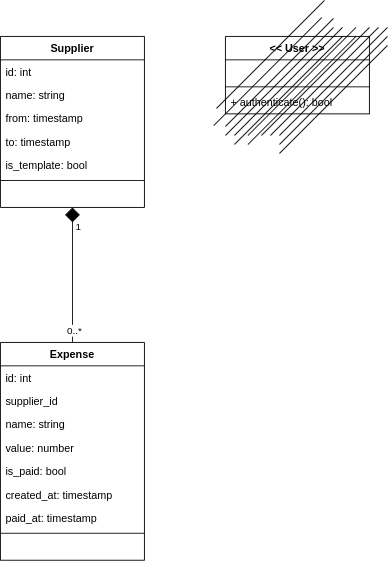

The diagram above was exported from draw.io. Its source (the exported page's mxGraphModel, read from the mxfile embedded in the PNG):
<mxGraphModel dx="2222" dy="2043" grid="0" gridSize="10" guides="1" tooltips="1" connect="1" arrows="1" fold="1" page="0" pageScale="1" pageWidth="850" pageHeight="1100" math="0" shadow="0">
  <root>
    <mxCell id="0" />
    <mxCell id="1" parent="0" />
    <mxCell id="bPluXsrbzvADp6OXuiQN-1" value="&lt;&lt; User &gt;&gt;" style="swimlane;fontStyle=1;align=center;verticalAlign=top;childLayout=stackLayout;horizontal=1;startSize=26;horizontalStack=0;resizeParent=1;resizeParentMax=0;resizeLast=0;collapsible=1;marginBottom=0;" parent="1" vertex="1">
      <mxGeometry x="-550" y="-1030" width="160" height="86" as="geometry" />
    </mxCell>
    <mxCell id="bPluXsrbzvADp6OXuiQN-3" value=" " style="text;strokeColor=none;fillColor=none;align=left;verticalAlign=top;spacingLeft=4;spacingRight=4;overflow=hidden;rotatable=0;points=[[0,0.5],[1,0.5]];portConstraint=eastwest;" parent="bPluXsrbzvADp6OXuiQN-1" vertex="1">
      <mxGeometry y="26" width="160" height="26" as="geometry" />
    </mxCell>
    <mxCell id="bPluXsrbzvADp6OXuiQN-6" value="" style="line;strokeWidth=1;fillColor=none;align=left;verticalAlign=middle;spacingTop=-1;spacingLeft=3;spacingRight=3;rotatable=0;labelPosition=right;points=[];portConstraint=eastwest;" parent="bPluXsrbzvADp6OXuiQN-1" vertex="1">
      <mxGeometry y="52" width="160" height="8" as="geometry" />
    </mxCell>
    <mxCell id="bPluXsrbzvADp6OXuiQN-7" value="+ authenticate(): bool" style="text;strokeColor=none;fillColor=none;align=left;verticalAlign=top;spacingLeft=4;spacingRight=4;overflow=hidden;rotatable=0;points=[[0,0.5],[1,0.5]];portConstraint=eastwest;" parent="bPluXsrbzvADp6OXuiQN-1" vertex="1">
      <mxGeometry y="60" width="160" height="26" as="geometry" />
    </mxCell>
    <mxCell id="bPluXsrbzvADp6OXuiQN-28" value="" style="endArrow=none;html=1;endSize=12;startArrow=diamond;startSize=14;startFill=1;edgeStyle=orthogonalEdgeStyle;endFill=0;rounded=0;" parent="1" source="bPluXsrbzvADp6OXuiQN-8" target="bPluXsrbzvADp6OXuiQN-18" edge="1">
      <mxGeometry relative="1" as="geometry">
        <mxPoint x="-520" y="-890" as="sourcePoint" />
        <mxPoint x="-469" y="-753" as="targetPoint" />
      </mxGeometry>
    </mxCell>
    <mxCell id="bPluXsrbzvADp6OXuiQN-29" value="1" style="edgeLabel;resizable=0;html=1;align=left;verticalAlign=top;" parent="bPluXsrbzvADp6OXuiQN-28" connectable="0" vertex="1">
      <mxGeometry x="-1" relative="1" as="geometry">
        <mxPoint x="2" y="8" as="offset" />
      </mxGeometry>
    </mxCell>
    <mxCell id="bPluXsrbzvADp6OXuiQN-30" value="0..*" style="edgeLabel;resizable=0;html=1;align=right;verticalAlign=top;" parent="bPluXsrbzvADp6OXuiQN-28" connectable="0" vertex="1">
      <mxGeometry x="1" relative="1" as="geometry">
        <mxPoint x="11" y="-25.79" as="offset" />
      </mxGeometry>
    </mxCell>
    <mxCell id="bPluXsrbzvADp6OXuiQN-55" value="" style="group" parent="1" vertex="1" connectable="0">
      <mxGeometry x="-563" y="-1070" width="193" height="170" as="geometry" />
    </mxCell>
    <mxCell id="bPluXsrbzvADp6OXuiQN-39" value="" style="endArrow=none;html=1;" parent="bPluXsrbzvADp6OXuiQN-55" edge="1">
      <mxGeometry width="50" height="50" relative="1" as="geometry">
        <mxPoint y="139" as="sourcePoint" />
        <mxPoint x="120" y="19" as="targetPoint" />
      </mxGeometry>
    </mxCell>
    <mxCell id="bPluXsrbzvADp6OXuiQN-40" value="" style="endArrow=none;html=1;" parent="bPluXsrbzvADp6OXuiQN-55" edge="1">
      <mxGeometry width="50" height="50" relative="1" as="geometry">
        <mxPoint x="13" y="140" as="sourcePoint" />
        <mxPoint x="133" y="20" as="targetPoint" />
      </mxGeometry>
    </mxCell>
    <mxCell id="bPluXsrbzvADp6OXuiQN-41" value="" style="endArrow=none;html=1;" parent="bPluXsrbzvADp6OXuiQN-55" edge="1">
      <mxGeometry width="50" height="50" relative="1" as="geometry">
        <mxPoint x="3" y="120" as="sourcePoint" />
        <mxPoint x="123" as="targetPoint" />
      </mxGeometry>
    </mxCell>
    <mxCell id="bPluXsrbzvADp6OXuiQN-42" value="" style="endArrow=none;html=1;" parent="bPluXsrbzvADp6OXuiQN-55" edge="1">
      <mxGeometry width="50" height="50" relative="1" as="geometry">
        <mxPoint x="13" y="150" as="sourcePoint" />
        <mxPoint x="133" y="30" as="targetPoint" />
      </mxGeometry>
    </mxCell>
    <mxCell id="bPluXsrbzvADp6OXuiQN-44" value="" style="endArrow=none;html=1;" parent="bPluXsrbzvADp6OXuiQN-55" edge="1">
      <mxGeometry width="50" height="50" relative="1" as="geometry">
        <mxPoint x="23" y="150" as="sourcePoint" />
        <mxPoint x="143" y="30" as="targetPoint" />
      </mxGeometry>
    </mxCell>
    <mxCell id="bPluXsrbzvADp6OXuiQN-45" value="" style="endArrow=none;html=1;" parent="bPluXsrbzvADp6OXuiQN-55" edge="1">
      <mxGeometry width="50" height="50" relative="1" as="geometry">
        <mxPoint x="23" y="160" as="sourcePoint" />
        <mxPoint x="143" y="40" as="targetPoint" />
      </mxGeometry>
    </mxCell>
    <mxCell id="bPluXsrbzvADp6OXuiQN-46" value="" style="endArrow=none;html=1;" parent="bPluXsrbzvADp6OXuiQN-55" edge="1">
      <mxGeometry width="50" height="50" relative="1" as="geometry">
        <mxPoint x="38" y="150" as="sourcePoint" />
        <mxPoint x="158" y="30" as="targetPoint" />
      </mxGeometry>
    </mxCell>
    <mxCell id="bPluXsrbzvADp6OXuiQN-47" value="" style="endArrow=none;html=1;" parent="bPluXsrbzvADp6OXuiQN-55" edge="1">
      <mxGeometry width="50" height="50" relative="1" as="geometry">
        <mxPoint x="38" y="160" as="sourcePoint" />
        <mxPoint x="158" y="40" as="targetPoint" />
      </mxGeometry>
    </mxCell>
    <mxCell id="bPluXsrbzvADp6OXuiQN-48" value="" style="endArrow=none;html=1;" parent="bPluXsrbzvADp6OXuiQN-55" edge="1">
      <mxGeometry width="50" height="50" relative="1" as="geometry">
        <mxPoint x="53" y="150" as="sourcePoint" />
        <mxPoint x="173" y="30" as="targetPoint" />
      </mxGeometry>
    </mxCell>
    <mxCell id="bPluXsrbzvADp6OXuiQN-49" value="" style="endArrow=none;html=1;" parent="bPluXsrbzvADp6OXuiQN-55" edge="1">
      <mxGeometry width="50" height="50" relative="1" as="geometry">
        <mxPoint x="63" y="150" as="sourcePoint" />
        <mxPoint x="183" y="30" as="targetPoint" />
      </mxGeometry>
    </mxCell>
    <mxCell id="bPluXsrbzvADp6OXuiQN-50" value="" style="endArrow=none;html=1;" parent="bPluXsrbzvADp6OXuiQN-55" edge="1">
      <mxGeometry width="50" height="50" relative="1" as="geometry">
        <mxPoint x="73" y="150" as="sourcePoint" />
        <mxPoint x="193" y="30" as="targetPoint" />
      </mxGeometry>
    </mxCell>
    <mxCell id="bPluXsrbzvADp6OXuiQN-51" value="" style="endArrow=none;html=1;" parent="bPluXsrbzvADp6OXuiQN-55" edge="1">
      <mxGeometry width="50" height="50" relative="1" as="geometry">
        <mxPoint x="73" y="170" as="sourcePoint" />
        <mxPoint x="193" y="50" as="targetPoint" />
      </mxGeometry>
    </mxCell>
    <mxCell id="bPluXsrbzvADp6OXuiQN-52" value="" style="endArrow=none;html=1;" parent="bPluXsrbzvADp6OXuiQN-55" edge="1">
      <mxGeometry width="50" height="50" relative="1" as="geometry">
        <mxPoint x="73" y="160" as="sourcePoint" />
        <mxPoint x="193" y="40" as="targetPoint" />
      </mxGeometry>
    </mxCell>
    <mxCell id="bPluXsrbzvADp6OXuiQN-8" value="Supplier" style="swimlane;fontStyle=1;align=center;verticalAlign=top;childLayout=stackLayout;horizontal=1;startSize=26;horizontalStack=0;resizeParent=1;resizeParentMax=0;resizeLast=0;collapsible=1;marginBottom=0;" parent="1" vertex="1">
      <mxGeometry x="-800" y="-1030" width="160" height="190" as="geometry" />
    </mxCell>
    <mxCell id="bPluXsrbzvADp6OXuiQN-9" value="id: int" style="text;strokeColor=none;fillColor=none;align=left;verticalAlign=top;spacingLeft=4;spacingRight=4;overflow=hidden;rotatable=0;points=[[0,0.5],[1,0.5]];portConstraint=eastwest;" parent="bPluXsrbzvADp6OXuiQN-8" vertex="1">
      <mxGeometry y="26" width="160" height="26" as="geometry" />
    </mxCell>
    <mxCell id="bPluXsrbzvADp6OXuiQN-11" value="name: string" style="text;strokeColor=none;fillColor=none;align=left;verticalAlign=top;spacingLeft=4;spacingRight=4;overflow=hidden;rotatable=0;points=[[0,0.5],[1,0.5]];portConstraint=eastwest;" parent="bPluXsrbzvADp6OXuiQN-8" vertex="1">
      <mxGeometry y="52" width="160" height="26" as="geometry" />
    </mxCell>
    <mxCell id="bPluXsrbzvADp6OXuiQN-12" value="from: timestamp" style="text;strokeColor=none;fillColor=none;align=left;verticalAlign=top;spacingLeft=4;spacingRight=4;overflow=hidden;rotatable=0;points=[[0,0.5],[1,0.5]];portConstraint=eastwest;" parent="bPluXsrbzvADp6OXuiQN-8" vertex="1">
      <mxGeometry y="78" width="160" height="26" as="geometry" />
    </mxCell>
    <mxCell id="bPluXsrbzvADp6OXuiQN-13" value="to: timestamp" style="text;strokeColor=none;fillColor=none;align=left;verticalAlign=top;spacingLeft=4;spacingRight=4;overflow=hidden;rotatable=0;points=[[0,0.5],[1,0.5]];portConstraint=eastwest;" parent="bPluXsrbzvADp6OXuiQN-8" vertex="1">
      <mxGeometry y="104" width="160" height="26" as="geometry" />
    </mxCell>
    <mxCell id="bPluXsrbzvADp6OXuiQN-14" value="is_template: bool" style="text;strokeColor=none;fillColor=none;align=left;verticalAlign=top;spacingLeft=4;spacingRight=4;overflow=hidden;rotatable=0;points=[[0,0.5],[1,0.5]];portConstraint=eastwest;" parent="bPluXsrbzvADp6OXuiQN-8" vertex="1">
      <mxGeometry y="130" width="160" height="26" as="geometry" />
    </mxCell>
    <mxCell id="bPluXsrbzvADp6OXuiQN-16" value="" style="line;strokeWidth=1;fillColor=none;align=left;verticalAlign=middle;spacingTop=-1;spacingLeft=3;spacingRight=3;rotatable=0;labelPosition=right;points=[];portConstraint=eastwest;" parent="bPluXsrbzvADp6OXuiQN-8" vertex="1">
      <mxGeometry y="156" width="160" height="8" as="geometry" />
    </mxCell>
    <mxCell id="bPluXsrbzvADp6OXuiQN-17" value=" " style="text;strokeColor=none;fillColor=none;align=left;verticalAlign=top;spacingLeft=4;spacingRight=4;overflow=hidden;rotatable=0;points=[[0,0.5],[1,0.5]];portConstraint=eastwest;" parent="bPluXsrbzvADp6OXuiQN-8" vertex="1">
      <mxGeometry y="164" width="160" height="26" as="geometry" />
    </mxCell>
    <mxCell id="bPluXsrbzvADp6OXuiQN-18" value="Expense" style="swimlane;fontStyle=1;align=center;verticalAlign=top;childLayout=stackLayout;horizontal=1;startSize=26;horizontalStack=0;resizeParent=1;resizeParentMax=0;resizeLast=0;collapsible=1;marginBottom=0;" parent="1" vertex="1">
      <mxGeometry x="-800" y="-690" width="160" height="242" as="geometry" />
    </mxCell>
    <mxCell id="bPluXsrbzvADp6OXuiQN-19" value="id: int" style="text;strokeColor=none;fillColor=none;align=left;verticalAlign=top;spacingLeft=4;spacingRight=4;overflow=hidden;rotatable=0;points=[[0,0.5],[1,0.5]];portConstraint=eastwest;" parent="bPluXsrbzvADp6OXuiQN-18" vertex="1">
      <mxGeometry y="26" width="160" height="26" as="geometry" />
    </mxCell>
    <mxCell id="bPluXsrbzvADp6OXuiQN-20" value="supplier_id" style="text;strokeColor=none;fillColor=none;align=left;verticalAlign=top;spacingLeft=4;spacingRight=4;overflow=hidden;rotatable=0;points=[[0,0.5],[1,0.5]];portConstraint=eastwest;" parent="bPluXsrbzvADp6OXuiQN-18" vertex="1">
      <mxGeometry y="52" width="160" height="26" as="geometry" />
    </mxCell>
    <mxCell id="bPluXsrbzvADp6OXuiQN-21" value="name: string" style="text;strokeColor=none;fillColor=none;align=left;verticalAlign=top;spacingLeft=4;spacingRight=4;overflow=hidden;rotatable=0;points=[[0,0.5],[1,0.5]];portConstraint=eastwest;" parent="bPluXsrbzvADp6OXuiQN-18" vertex="1">
      <mxGeometry y="78" width="160" height="26" as="geometry" />
    </mxCell>
    <mxCell id="bPluXsrbzvADp6OXuiQN-32" value="value: number" style="text;strokeColor=none;fillColor=none;align=left;verticalAlign=top;spacingLeft=4;spacingRight=4;overflow=hidden;rotatable=0;points=[[0,0.5],[1,0.5]];portConstraint=eastwest;" parent="bPluXsrbzvADp6OXuiQN-18" vertex="1">
      <mxGeometry y="104" width="160" height="26" as="geometry" />
    </mxCell>
    <mxCell id="bPluXsrbzvADp6OXuiQN-24" value="is_paid: bool" style="text;strokeColor=none;fillColor=none;align=left;verticalAlign=top;spacingLeft=4;spacingRight=4;overflow=hidden;rotatable=0;points=[[0,0.5],[1,0.5]];portConstraint=eastwest;" parent="bPluXsrbzvADp6OXuiQN-18" vertex="1">
      <mxGeometry y="130" width="160" height="26" as="geometry" />
    </mxCell>
    <mxCell id="bPluXsrbzvADp6OXuiQN-25" value="created_at: timestamp" style="text;strokeColor=none;fillColor=none;align=left;verticalAlign=top;spacingLeft=4;spacingRight=4;overflow=hidden;rotatable=0;points=[[0,0.5],[1,0.5]];portConstraint=eastwest;" parent="bPluXsrbzvADp6OXuiQN-18" vertex="1">
      <mxGeometry y="156" width="160" height="26" as="geometry" />
    </mxCell>
    <mxCell id="bPluXsrbzvADp6OXuiQN-31" value="paid_at: timestamp" style="text;strokeColor=none;fillColor=none;align=left;verticalAlign=top;spacingLeft=4;spacingRight=4;overflow=hidden;rotatable=0;points=[[0,0.5],[1,0.5]];portConstraint=eastwest;" parent="bPluXsrbzvADp6OXuiQN-18" vertex="1">
      <mxGeometry y="182" width="160" height="26" as="geometry" />
    </mxCell>
    <mxCell id="bPluXsrbzvADp6OXuiQN-26" value="" style="line;strokeWidth=1;fillColor=none;align=left;verticalAlign=middle;spacingTop=-1;spacingLeft=3;spacingRight=3;rotatable=0;labelPosition=right;points=[];portConstraint=eastwest;" parent="bPluXsrbzvADp6OXuiQN-18" vertex="1">
      <mxGeometry y="208" width="160" height="8" as="geometry" />
    </mxCell>
    <mxCell id="bPluXsrbzvADp6OXuiQN-27" value=" " style="text;strokeColor=none;fillColor=none;align=left;verticalAlign=top;spacingLeft=4;spacingRight=4;overflow=hidden;rotatable=0;points=[[0,0.5],[1,0.5]];portConstraint=eastwest;" parent="bPluXsrbzvADp6OXuiQN-18" vertex="1">
      <mxGeometry y="216" width="160" height="26" as="geometry" />
    </mxCell>
  </root>
</mxGraphModel>